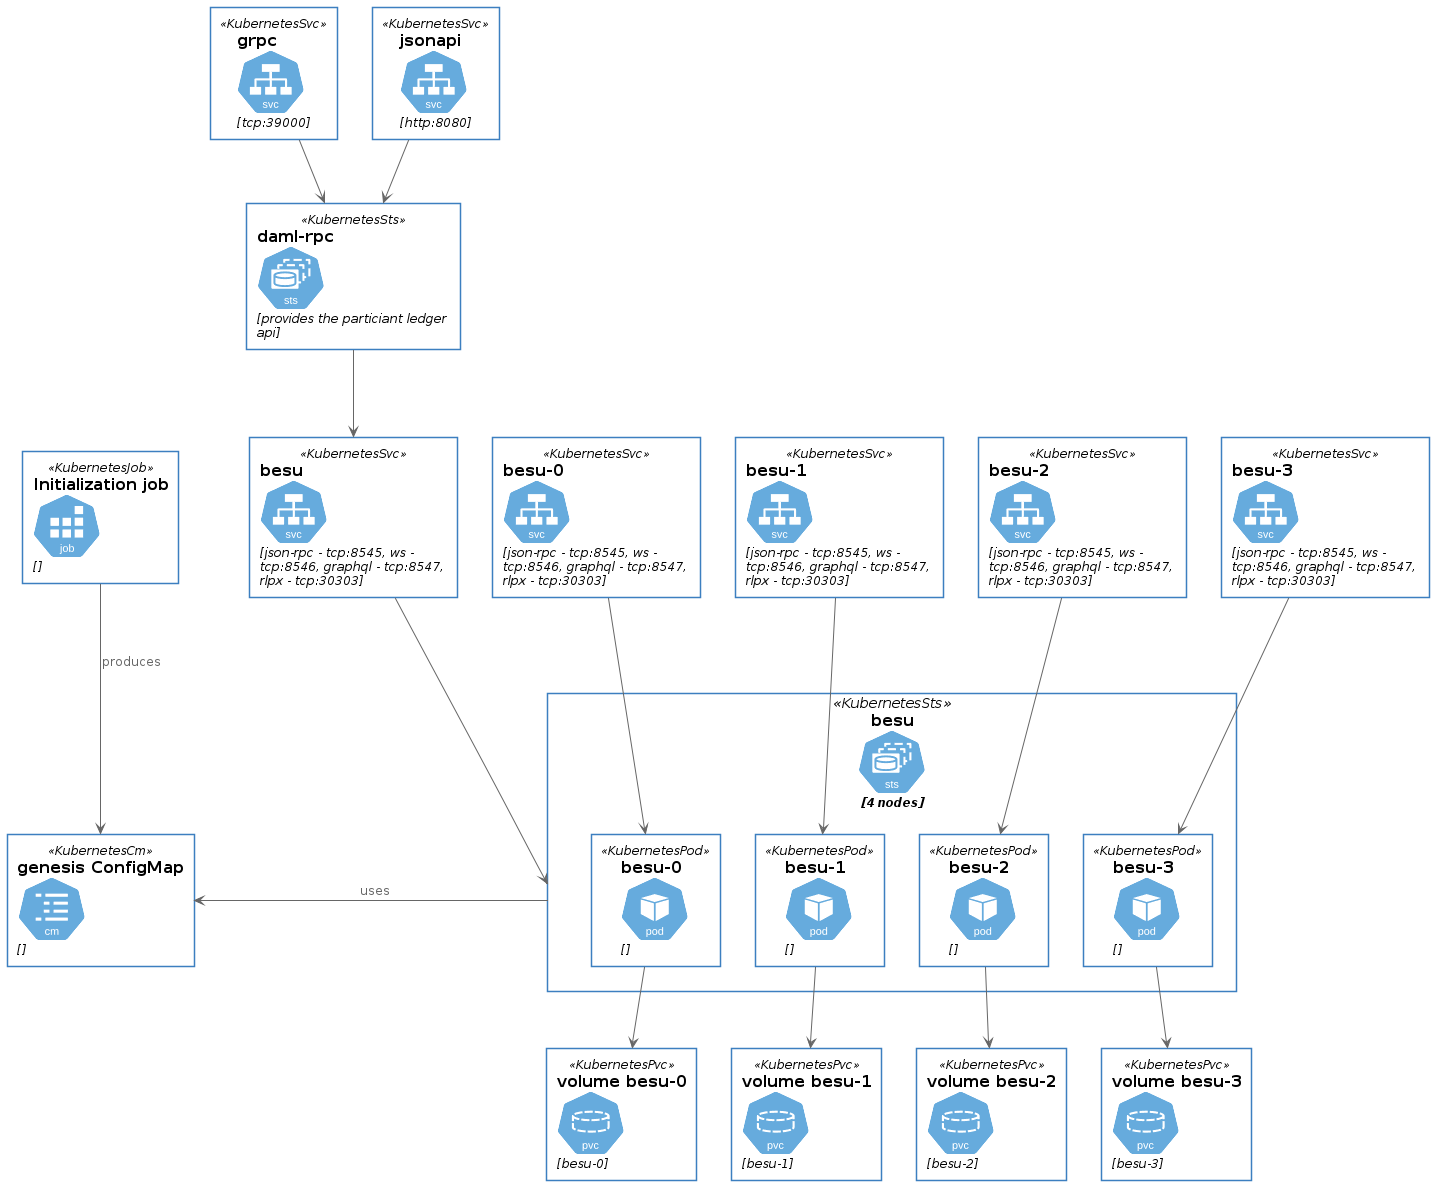

The diagram above was rendered by PlantUML. Its source (embedded in the PNG):
@startuml daml-on-besu-unboxed

' Kubernetes
!define KubernetesPuml https://raw.githubusercontent.com/dcasati/kubernetes-PlantUML/master/dist

!include KubernetesPuml/kubernetes_Common.puml
!include KubernetesPuml/kubernetes_Context.puml

!include KubernetesPuml/OSS/KubernetesDeploy.puml
!include KubernetesPuml/OSS/KubernetesSts.puml
!include KubernetesPuml/OSS/KubernetesSvc.puml
!include KubernetesPuml/OSS/KubernetesPvc.puml
!include KubernetesPuml/OSS/KubernetesPod.puml
!include KubernetesPuml/OSS/KubernetesCm.puml
!include KubernetesPuml/OSS/KubernetesJob.puml

!include ../../besu/diagrams/besu-unboxed.plantuml
!include daml-unboxed.plantuml

damlrpc --> besusvc

@enduml